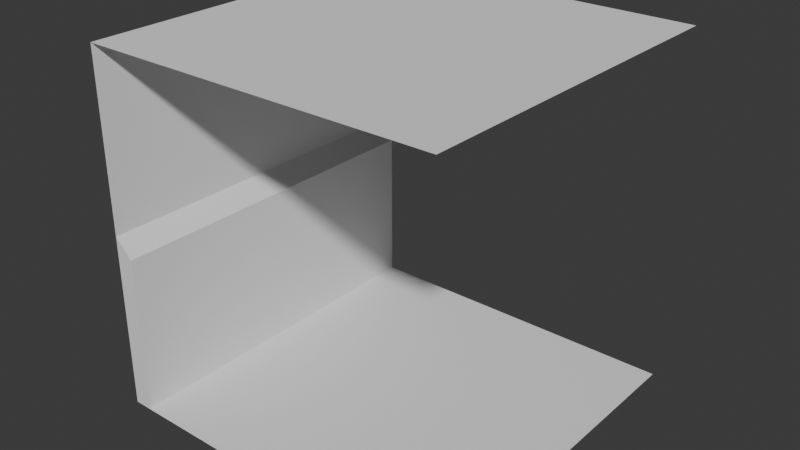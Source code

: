 # Source: BuildingParts.blend  (saved by Blender 4.1.24; exported with 4.5.12 LTS)
import bpy
from mathutils import Matrix  # noqa: F401  (used for matrix-valued properties, if any)

bpy.ops.wm.read_factory_settings(use_empty=True)
scene = bpy.context.scene
scene.name = 'Scene'

# ---- collections
col_collection = bpy.data.collections.new('Collection'); scene.collection.children.link(col_collection)

# ---- world
world_world = bpy.data.worlds.new('World'); scene.world = world_world
world_world.use_nodes = True; world_world.node_tree.nodes.clear()
_N = world_world.node_tree.nodes; _L = world_world.node_tree.links
n0 = _N.new('ShaderNodeOutputWorld'); n0.name = 'World Output'; n0.location = (300, 300)
n1 = _N.new('ShaderNodeBackground'); n1.name = 'Background'; n1.location = (10, 300)
n1.inputs[0].default_value = (0.05088, 0.05088, 0.05088, 1.0)
_L.new(n1.outputs[0], n0.inputs[0])
n0.is_active_output = True
world_world.color = (0.05088, 0.05088, 0.05088)
world_world.use_sun_shadow = False
world_world.sun_shadow_jitter_overblur = 0.0

# ---- meshes
me_plane = bpy.data.meshes.new('Plane')
me_plane.from_pydata([(-1.0, -1.0, 0.0), (1.0, -1.0, 0.0), (-1.0, 1.0, 0.0), (1.0, 1.0, 0.0)], [], [(0, 1, 3, 2)])
_uv = me_plane.uv_layers.new(name='UVMap')
_uv.uv.foreach_set('vector', [0.0, 0.0, 1.0, 0.0, 1.0, 1.0, 0.0, 1.0])
me_plane.update()
me_plane_001 = bpy.data.meshes.new('Plane.001')
me_plane_001.from_pydata([(-1.0, -1.0, 2.0), (-1.0, -1.0, 0.0), (-1.0, 1.0, 2.0), (-1.0, 1.0, 0.0), (-1.0, -1.0, 1.0), (-1.0, 1.0, 1.0), (-0.9, -1.0, 0.9), (-0.9, -1.0, 0.0), (-0.9, 1.0, 0.0), (-0.9, 1.0, 0.9)], [], [(5, 4, 6, 9), (0, 4, 5, 2), (6, 7, 8, 9), (1, 3, 8, 7), (3, 5, 9, 8), (4, 1, 7, 6)])
_k = set([(1, 7), (3, 8), (4, 5), (4, 6), (5, 9), (6, 7), (6, 9), (7, 8), (8, 9)])
me_plane_001.attributes.new('sharp_edge', 'BOOLEAN', 'EDGE').data.foreach_set('value', [ (min(e.vertices), max(e.vertices)) in _k for e in me_plane_001.edges])
_uv = me_plane_001.uv_layers.new(name='UVMap')
_uv.uv.foreach_set('vector', [0.5, 1.0, 0.5, 0.0, 0.5, 0.0, 0.5, 1.0, 0.0, 0.0, 0.5, 0.0, 0.5, 1.0, 0.0, 1.0, 0.5, 0.0, 1.0, 0.0, 1.0, 1.0, 0.5, 1.0, 0.0, 0.0, 0.0, 0.0, 0.0, 0.0, 0.0, 0.0, 0.0, 0.0, 0.0, 0.0, 0.0, 0.0, 0.0, 0.0, 0.0, 0.0, 0.0, 0.0, 0.0, 0.0, 0.0, 0.0])
me_plane_001.update()
me_plane_002 = bpy.data.meshes.new('Plane.002')
me_plane_002.from_pydata([(1.0, -1.0, 2.0), (-1.0, -1.0, 2.0), (1.0, 1.0, 2.0), (-1.0, 1.0, 2.0)], [], [(0, 1, 3, 2)])
_uv = me_plane_002.uv_layers.new(name='UVMap')
_uv.uv.foreach_set('vector', [0.0, 0.0, 1.0, 0.0, 1.0, 1.0, 0.0, 1.0])
me_plane_002.update()

# ---- objects
ob_floor = bpy.data.objects.new('Floor', me_plane)
ob_wall = bpy.data.objects.new('Wall', me_plane_001)
ob_ceiling = bpy.data.objects.new('Ceiling', me_plane_002)

# ---- transforms, parenting, visibility, modifiers, constraints
ob_floor.location = (0.0, 0.0, 0.0)
ob_floor.scale = (2.0, 2.0, 2.0)
ob_wall.location = (0.0, 0.0, 0.0)
ob_wall.scale = (2.0, 2.0, 2.0)
ob_ceiling.location = (0.0, 0.0, 0.0)
ob_ceiling.scale = (2.0, 2.0, 2.0)

# ---- collection membership
col_collection.objects.link(ob_floor)
col_collection.objects.link(ob_wall)
col_collection.objects.link(ob_ceiling)

# ---- scene / render settings (as saved in the file)
scene.frame_start = 1; scene.frame_end = 250; scene.frame_set(1)
scene.render.engine = 'BLENDER_EEVEE_NEXT'
scene.cycles.sampling_pattern = 'TABULATED_SOBOL'
scene.eevee.ray_tracing_options.trace_max_roughness = 0.0
bpy.context.view_layer.update()

# ---- added for rendering (the .blend has no active camera and no usable light): camera, sun
cam_auto = bpy.data.cameras.new('AutoCamera')
cam_auto.lens = 50.0
cam_auto.sensor_width = 36.0
cam_auto.clip_end = 1000.0
ob_auto_camera = bpy.data.objects.new('AutoCamera', cam_auto)
scene.collection.objects.link(ob_auto_camera)
ob_auto_camera.location = (6.41014, -7.69217, 7.12812)
ob_auto_camera.rotation_euler = (1.09748, -7.21219e-08, 0.694738)
scene.camera = ob_auto_camera
light_auto_sun = bpy.data.lights.new('AutoSun', 'SUN')
light_auto_sun.energy = 3.0
light_auto_sun.angle = 0.0523599
ob_auto_sun = bpy.data.objects.new('AutoSun', light_auto_sun)
scene.collection.objects.link(ob_auto_sun)
ob_auto_sun.rotation_euler = (0.872665, 0.174533, 0.523599)
bpy.context.view_layer.update()
